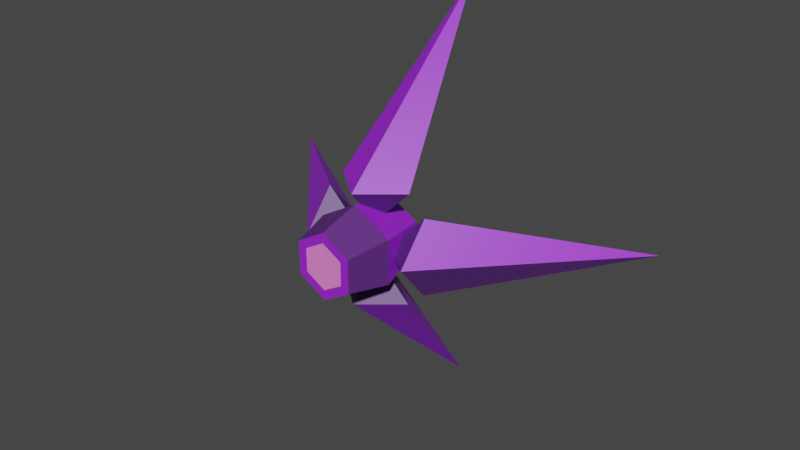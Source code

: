 # Source: mesh_enemy1.blend  (saved by Blender 2.93.21; exported with 4.5.12 LTS)
import bpy
from mathutils import Matrix  # noqa: F401  (used for matrix-valued properties, if any)

bpy.ops.wm.read_factory_settings(use_empty=True)
scene = bpy.context.scene
scene.name = 'Scene'

# ---- collections
col_collection = bpy.data.collections.new('Collection'); scene.collection.children.link(col_collection)

# ---- materials (node trees are filled in below, after node groups)
mat_enemy_primary_1 = bpy.data.materials.new('Enemy Primary 1')
mat_enemy_primary_1.alpha_threshold = 0.0
mat_enemy_primary_1.use_transparent_shadow = False
mat_enemy_primary_1.line_color = (0.0, 0.0, 0.0, 1.0)
mat_enemy_bright = bpy.data.materials.new('Enemy Bright')
mat_enemy_bright.use_transparent_shadow = False
mat_enemy_primary_2 = bpy.data.materials.new('Enemy Primary 2')
mat_enemy_primary_2.use_transparent_shadow = False

# ---- material node trees
mat_enemy_primary_1.use_nodes = True; mat_enemy_primary_1.node_tree.nodes.clear()
_N = mat_enemy_primary_1.node_tree.nodes; _L = mat_enemy_primary_1.node_tree.links
n0 = _N.new('ShaderNodeOutputMaterial'); n0.name = 'Material Output'; n0.location = (300, 300)
n1 = _N.new('ShaderNodeBsdfPrincipled'); n1.name = 'Principled BSDF'; n1.location = (10, 300)
n1.distribution = 'GGX'
n1.subsurface_method = 'BURLEY'
n1.inputs[0].default_value = (0.3542, 0.02145, 0.8, 1.0)
n1.inputs[2].default_value = 0.4
n1.inputs[3].default_value = 1.45
n1.inputs[27].default_value = (0.0, 0.0, 0.0, 1.0)
n1.inputs[28].default_value = 1.0
_L.new(n1.outputs[0], n0.inputs[0])
n0.is_active_output = True
mat_enemy_bright.use_nodes = True; mat_enemy_bright.node_tree.nodes.clear()
_N = mat_enemy_bright.node_tree.nodes; _L = mat_enemy_bright.node_tree.links
n0 = _N.new('ShaderNodeBsdfPrincipled'); n0.name = 'Principled BSDF'; n0.location = (10, 300)
n0.distribution = 'GGX'
n0.subsurface_method = 'BURLEY'
n0.inputs[0].default_value = (1.0, 0.2439, 0.7399, 1.0)
n0.inputs[3].default_value = 1.45
n0.inputs[27].default_value = (0.0, 0.0, 0.0, 1.0)
n0.inputs[28].default_value = 1.0
n1 = _N.new('ShaderNodeOutputMaterial'); n1.name = 'Material Output'; n1.location = (300, 300)
_L.new(n0.outputs[0], n1.inputs[0])
n1.is_active_output = True
mat_enemy_primary_2.use_nodes = True; mat_enemy_primary_2.node_tree.nodes.clear()
_N = mat_enemy_primary_2.node_tree.nodes; _L = mat_enemy_primary_2.node_tree.links
n0 = _N.new('ShaderNodeBsdfPrincipled'); n0.name = 'Principled BSDF'; n0.location = (10, 300)
n0.distribution = 'GGX'
n0.subsurface_method = 'BURLEY'
n0.inputs[0].default_value = (0.1119, 0.02548, 0.2116, 1.0)
n0.inputs[3].default_value = 1.45
n0.inputs[27].default_value = (0.0, 0.0, 0.0, 1.0)
n0.inputs[28].default_value = 1.0
n1 = _N.new('ShaderNodeOutputMaterial'); n1.name = 'Material Output'; n1.location = (300, 300)
_L.new(n0.outputs[0], n1.inputs[0])
n1.is_active_output = True

# ---- world
world_world = bpy.data.worlds.new('World'); scene.world = world_world
world_world.use_nodes = True; world_world.node_tree.nodes.clear()
_N = world_world.node_tree.nodes; _L = world_world.node_tree.links
n0 = _N.new('ShaderNodeOutputWorld'); n0.name = 'World Output'; n0.location = (300, 300)
n1 = _N.new('ShaderNodeBackground'); n1.name = 'Background'; n1.location = (10, 300)
n1.inputs[0].default_value = (0.05088, 0.05088, 0.05088, 1.0)
_L.new(n1.outputs[0], n0.inputs[0])
n0.is_active_output = True
world_world.color = (0.05088, 0.05088, 0.05088)
world_world.use_sun_shadow = False
world_world.sun_shadow_jitter_overblur = 0.0

# ---- meshes
me_cube = bpy.data.meshes.new('Cube')
me_cube.from_pydata([(1.386, 1.369e-32, 2.011), (-1.386, 1.369e-32, 2.011), (6.164e-17, 1.152, 2.011), (6.164e-17, -1.152, 2.011), (6.164e-17, 1.369e-32, 0.6275), (6.164e-17, 4.901, 7.666), (1.386, -0.03266, -1.971), (-1.386, -0.03266, -1.971), (-6.271e-16, -1.184, -1.971), (-1.65e-15, 1.119, -1.971), (-1.139e-15, -0.03266, -0.5876), (-1.139e-15, 4.868, -7.626), (2.007, 4.595e-07, -1.415), (2.007, 8.701e-08, 1.357), (2.007, 1.152, -0.02905), (2.007, -1.152, -0.02905), (0.6239, 8.701e-08, -0.02905), (7.663, 4.901, -0.02905), (-1.974, -0.03266, -1.415), (-1.974, -0.03266, 1.357), (-1.974, -1.184, -0.02905), (-1.974, 1.119, -0.02905), (-0.5912, -0.03266, -0.02905), (-7.63, 4.868, -0.02905), (1.768e-08, -2.504, 1.187), (1.028, -2.504, 0.5935), (0.0, 1.0, 1.0), (2.382e-08, -1.0, 1.599), (0.866, 1.0, 0.5), (1.385, -1.0, 0.7997), (0.866, 1.0, -0.5), (1.385, -1.0, -0.7997), (-8.742e-08, 1.0, -1.0), (-1.16e-07, -1.0, -1.599), (-0.866, 1.0, -0.5), (-1.385, -1.0, -0.7997), (-0.866, 1.0, 0.5), (-1.385, -1.0, 0.7997), (1.028, -2.504, -0.5935), (-8.609e-08, -2.504, -1.187), (-1.028, -2.504, -0.5935), (-1.028, -2.504, 0.5935), (1.832e-08, -2.504, 0.8367), (-0.7246, -2.504, 0.4183), (-0.7246, -2.504, -0.4183), (-5.482e-08, -2.504, -0.8367), (0.7246, -2.504, -0.4183), (0.7246, -2.504, 0.4183)], [], [(4, 0, 3), (1, 5, 2), (0, 5, 3), (2, 0, 4), (1, 2, 4), (3, 5, 1), (1, 4, 3), (5, 0, 2), (10, 6, 9), (7, 11, 8), (6, 11, 9), (8, 6, 10), (7, 8, 10), (9, 11, 7), (7, 10, 9), (11, 6, 8), (16, 12, 15), (13, 17, 14), (12, 17, 15), (14, 12, 16), (13, 14, 16), (15, 17, 13), (13, 16, 15), (17, 12, 14), (22, 18, 21), (19, 23, 20), (18, 23, 21), (20, 18, 22), (19, 20, 22), (21, 23, 19), (19, 22, 21), (23, 18, 20), (41, 40, 44, 43), (31, 29, 25, 38), (26, 27, 29, 28), (39, 38, 46, 45), (37, 35, 40, 41), (28, 29, 31, 30), (24, 41, 43, 42), (35, 33, 39, 40), (30, 31, 33, 32), (47, 42, 43, 44, 45, 46), (33, 31, 38, 39), (32, 33, 35, 34), (29, 27, 24, 25), (25, 24, 42, 47), (34, 35, 37, 36), (40, 39, 45, 44), (27, 37, 41, 24), (36, 37, 27, 26), (26, 28, 30, 32, 34, 36), (38, 25, 47, 46)])
me_cube.polygons.foreach_set('material_index', [2, 0, 0, 2, 2, 0, 2, 0, 2, 0, 0, 2, 2, 0, 2, 0, 2, 0, 2, 2, 2, 0, 2, 0, 2, 0, 0, 2, 2, 0, 2, 2, 0, 2, 0, 0, 2, 0, 0, 2, 0, 1, 2, 0, 2, 0, 0, 0, 2, 0, 1, 0])
_uv = me_cube.uv_layers.new(name='UVMap')
_uv.uv.foreach_set('vector', [0.25, 0.625, 0.375, 0.75, 0.25, 0.75, 0.375, 0.25, 0.75, 0.625, 0.375, 0.375, 0.375, 0.75, 0.75, 0.625, 0.375, 0.875, 0.25, 0.5, 0.375, 0.625, 0.25, 0.625, 0.125, 0.5, 0.25, 0.5, 0.25, 0.625, 0.375, 0.875, 0.75, 0.625, 0.375, 1.0, 0.125, 0.625, 0.25, 0.625, 0.25, 0.75, 0.75, 0.625, 0.375, 0.5, 0.375, 0.375, 0.25, 0.625, 0.375, 0.75, 0.25, 0.75, 0.375, 0.25, 0.75, 0.625, 0.375, 0.375, 0.375, 0.75, 0.75, 0.625, 0.375, 0.875, 0.25, 0.5, 0.375, 0.625, 0.25, 0.625, 0.125, 0.5, 0.25, 0.5, 0.25, 0.625, 0.375, 0.875, 0.75, 0.625, 0.375, 1.0, 0.125, 0.625, 0.25, 0.625, 0.25, 0.75, 0.75, 0.625, 0.375, 0.5, 0.375, 0.375, 0.25, 0.625, 0.375, 0.75, 0.25, 0.75, 0.375, 0.25, 0.75, 0.625, 0.375, 0.375, 0.375, 0.75, 0.75, 0.625, 0.375, 0.875, 0.25, 0.5, 0.375, 0.625, 0.25, 0.625, 0.125, 0.5, 0.25, 0.5, 0.25, 0.625, 0.375, 0.875, 0.75, 0.625, 0.375, 1.0, 0.125, 0.625, 0.25, 0.625, 0.25, 0.75, 0.75, 0.625, 0.375, 0.5, 0.375, 0.375, 0.25, 0.625, 0.375, 0.75, 0.25, 0.75, 0.375, 0.25, 0.75, 0.625, 0.375, 0.375, 0.375, 0.75, 0.75, 0.625, 0.375, 0.875, 0.25, 0.5, 0.375, 0.625, 0.25, 0.625, 0.125, 0.5, 0.25, 0.5, 0.25, 0.625, 0.375, 0.875, 0.75, 0.625, 0.375, 1.0, 0.125, 0.625, 0.25, 0.625, 0.25, 0.75, 0.75, 0.625, 0.375, 0.5, 0.375, 0.375, 0.1667, 1.0, 0.3333, 1.0, 0.3333, 1.0, 0.1667, 1.0, 0.6667, 1.0, 0.8333, 1.0, 0.8333, 1.0, 0.6667, 1.0, 1.0, 0.5, 1.0, 1.0, 0.8333, 1.0, 0.8333, 0.5, 0.5, 1.0, 0.6667, 1.0, 0.6667, 1.0, 0.5, 1.0, 0.1667, 1.0, 0.3333, 1.0, 0.3333, 1.0, 0.1667, 1.0, 0.8333, 0.5, 0.8333, 1.0, 0.6667, 1.0, 0.6667, 0.5, -8.941e-08, 1.0, 0.1667, 1.0, 0.1667, 1.0, -8.941e-08, 1.0, 0.3333, 1.0, 0.5, 1.0, 0.5, 1.0, 0.3333, 1.0, 0.6667, 0.5, 0.6667, 1.0, 0.5, 1.0, 0.5, 0.5, 0.4578, 0.37, 0.25, 0.49, 0.04215, 0.37, 0.04215, 0.13, 0.25, 0.01, 0.4578, 0.13, 0.5, 1.0, 0.6667, 1.0, 0.6667, 1.0, 0.5, 1.0, 0.5, 0.5, 0.5, 1.0, 0.3333, 1.0, 0.3333, 0.5, 0.8333, 1.0, 1.0, 1.0, 1.0, 1.0, 0.8333, 1.0, 0.8333, 1.0, 1.0, 1.0, 1.0, 1.0, 0.8333, 1.0, 0.3333, 0.5, 0.3333, 1.0, 0.1667, 1.0, 0.1667, 0.5, 0.3333, 1.0, 0.5, 1.0, 0.5, 1.0, 0.3333, 1.0, -8.941e-08, 1.0, 0.1667, 1.0, 0.1667, 1.0, -8.941e-08, 1.0, 0.1667, 0.5, 0.1667, 1.0, -8.941e-08, 1.0, -8.941e-08, 0.5, 0.75, 0.49, 0.9578, 0.37, 0.9578, 0.13, 0.75, 0.01, 0.5422, 0.13, 0.5422, 0.37, 0.6667, 1.0, 0.8333, 1.0, 0.8333, 1.0, 0.6667, 1.0])
me_cube.materials.append(mat_enemy_primary_1)
me_cube.materials.append(mat_enemy_bright)
me_cube.materials.append(mat_enemy_primary_2)
me_cube.use_remesh_preserve_volume = False
me_cube.use_remesh_preserve_attributes = False
me_cube.use_mirror_vertex_groups = False
me_cube.update()

# ---- objects
ob_mesh_enemy1 = bpy.data.objects.new('mesh_Enemy1', me_cube)

# ---- transforms, parenting, visibility, modifiers, constraints
ob_mesh_enemy1.location = (0.0, 0.0, 0.0)
ob_mesh_enemy1.lock_rotations_4d = False
ob_mesh_enemy1.empty_display_type = 'ARROWS'
ob_mesh_enemy1.lineart.crease_threshold = 0.0

# ---- collection membership
col_collection.objects.link(ob_mesh_enemy1)

# ---- scene / render settings (as saved in the file)
scene.frame_start = 1; scene.frame_end = 250; scene.frame_set(1)
scene.render.engine = 'BLENDER_EEVEE_NEXT'
scene.cycles.use_denoising = False
scene.cycles.samples = 128
scene.cycles.sampling_pattern = 'TABULATED_SOBOL'
scene.cycles.use_adaptive_sampling = False
scene.cycles.use_light_tree = False
scene.view_settings.view_transform = 'Filmic'
bpy.context.view_layer.update()

# ---- added for rendering (the .blend has no active camera and no usable light): camera, sun
cam_auto = bpy.data.cameras.new('AutoCamera')
cam_auto.lens = 50.0
cam_auto.sensor_width = 36.0
cam_auto.clip_end = 1000.0
ob_auto_camera = bpy.data.objects.new('AutoCamera', cam_auto)
scene.collection.objects.link(ob_auto_camera)
ob_auto_camera.location = (21.1666, -24.1818, 16.9401)
ob_auto_camera.rotation_euler = (1.09748, -7.21219e-08, 0.694738)
scene.camera = ob_auto_camera
light_auto_sun = bpy.data.lights.new('AutoSun', 'SUN')
light_auto_sun.energy = 3.0
light_auto_sun.angle = 0.0523599
ob_auto_sun = bpy.data.objects.new('AutoSun', light_auto_sun)
scene.collection.objects.link(ob_auto_sun)
ob_auto_sun.rotation_euler = (0.872665, 0.174533, 0.523599)
bpy.context.view_layer.update()
